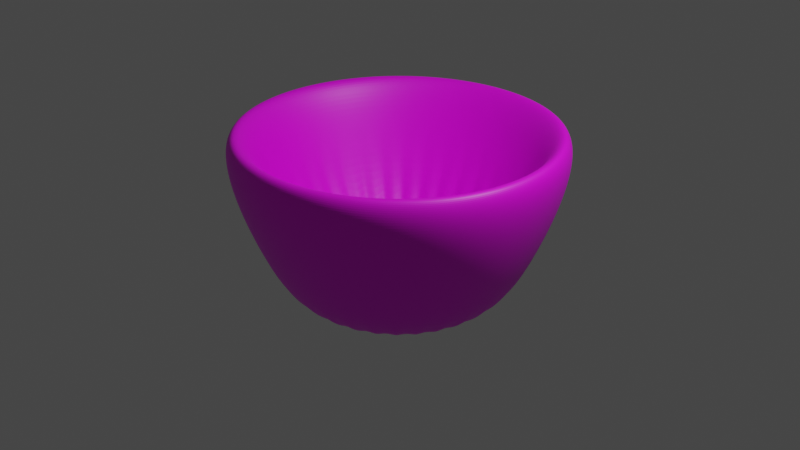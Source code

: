 # Source: BlenderTutorial.blend  (saved by Blender 3.6.13; exported with 4.5.12 LTS)
import bpy
from mathutils import Matrix  # noqa: F401  (used for matrix-valued properties, if any)

bpy.ops.wm.read_factory_settings(use_empty=True)
scene = bpy.context.scene
scene.name = 'Scene'

# ---- collections
col_collection = bpy.data.collections.new('Collection'); scene.collection.children.link(col_collection)

# ---- images (referenced by path relative to the original .blend; pixels are not part of the script)
import os
ASSET_DIR = os.environ.get("B2B_ASSET_DIR", "")  # directory of the original .blend (textures are referenced by path, not embedded)
HERE = os.path.dirname(os.path.abspath(__file__))  # packed textures are extracted next to this script under _unpacked/

def load_image(name, relpath, width, height, colorspace="sRGB"):
    """Load a texture the original file referenced (path relative to the .blend, or extracted next to this script)."""
    p = next((c for c in (os.path.join(HERE, relpath), os.path.join(ASSET_DIR, relpath)) if relpath and os.path.exists(c)), "")
    if p:
        img = bpy.data.images.load(p, check_existing=True)
        img.name = name
    else:  # same state as the original file: an image datablock whose file is absent (Cycles renders it pink)
        img = bpy.data.images.new(name, width, height)
        img.source = "FILE"
        img.filepath = "//" + (relpath or name)
    img.colorspace_settings.name = colorspace
    return img
img_texture_jpg = load_image('texture.jpg', 'texture.jpg', 1024, 1024, 'sRGB')

# ---- materials (node trees are filled in below, after node groups)
mat_material_001 = bpy.data.materials.new('Material.001')
mat_material_001.use_transparent_shadow = False

# ---- material node trees
mat_material_001.use_nodes = True; mat_material_001.node_tree.nodes.clear()
_N = mat_material_001.node_tree.nodes; _L = mat_material_001.node_tree.links
n0 = _N.new('ShaderNodeOutputMaterial'); n0.name = 'Material Output'; n0.location = (300, 300)
n1 = _N.new('ShaderNodeBsdfPrincipled'); n1.name = 'Principled BSDF'; n1.location = (10, 300)
n1.distribution = 'GGX'
n1.subsurface_method = 'RANDOM_WALK_SKIN'
n1.inputs[3].default_value = 1.45
n1.inputs[27].default_value = (0.0, 0.0, 0.0, 1.0)
n1.inputs[28].default_value = 1.0
n2 = _N.new('ShaderNodeTexImage'); n2.name = 'Image Texture'; n2.location = (-330, 219)
n2.image = img_texture_jpg
_L.new(n1.outputs[0], n0.inputs[0])
_L.new(n2.outputs[0], n1.inputs[0])
n0.is_active_output = True

# ---- world
world_world = bpy.data.worlds.new('World'); scene.world = world_world
world_world.use_nodes = True; world_world.node_tree.nodes.clear()
_N = world_world.node_tree.nodes; _L = world_world.node_tree.links
n0 = _N.new('ShaderNodeOutputWorld'); n0.name = 'World Output'; n0.location = (300, 300)
n1 = _N.new('ShaderNodeBackground'); n1.name = 'Background'; n1.location = (10, 300)
n1.inputs[0].default_value = (0.05088, 0.05088, 0.05088, 1.0)
_L.new(n1.outputs[0], n0.inputs[0])
n0.is_active_output = True
world_world.color = (0.05088, 0.05088, 0.05088)
world_world.use_sun_shadow = False
world_world.sun_shadow_jitter_overblur = 0.0

# ---- cameras
cam_camera = bpy.data.cameras.new('Camera')
cam_camera.clip_end = 100.0
cam_camera.ortho_scale = 7.314

# ---- lights
light_light = bpy.data.lights.new('Light', 'POINT')
light_light.transmission_factor = 0.0
light_light.energy = 1000.0
light_light.shadow_soft_size = 0.1
light_light.shadow_maximum_resolution = 0.006
light_light.use_absolute_resolution = True

# ---- meshes
me_cylinder = bpy.data.meshes.new('Cylinder')
me_cylinder.from_pydata([(0.0, 1.0, -1.0), (-1.064e-08, 1.452, 1.0), (0.1951, 0.9808, -1.0), (0.2832, 1.424, 1.0), (0.3827, 0.9239, -1.0), (0.5555, 1.341, 1.0), (0.5556, 0.8315, -1.0), (0.8065, 1.207, 1.0), (0.7071, 0.7071, -1.0), (1.027, 1.027, 1.0), (0.8315, 0.5556, -1.0), (1.207, 0.8065, 1.0), (0.9239, 0.3827, -1.0), (1.341, 0.5555, 1.0), (0.9808, 0.1951, -1.0), (1.424, 0.2832, 1.0), (1.0, 0.0, -1.0), (1.452, -1.264e-08, 1.0), (0.9808, -0.1951, -1.0), (1.424, -0.2832, 1.0), (0.9239, -0.3827, -1.0), (1.341, -0.5555, 1.0), (0.8315, -0.5556, -1.0), (1.207, -0.8065, 1.0), (0.7071, -0.7071, -1.0), (1.027, -1.027, 1.0), (0.5556, -0.8315, -1.0), (0.8065, -1.207, 1.0), (0.3827, -0.9239, -1.0), (0.5555, -1.341, 1.0), (0.1951, -0.9808, -1.0), (0.2832, -1.424, 1.0), (0.0, -1.0, -1.0), (-1.064e-08, -1.452, 1.0), (-0.1951, -0.9808, -1.0), (-0.2832, -1.424, 1.0), (-0.3827, -0.9239, -1.0), (-0.5555, -1.341, 1.0), (-0.5556, -0.8315, -1.0), (-0.8065, -1.207, 1.0), (-0.7071, -0.7071, -1.0), (-1.027, -1.027, 1.0), (-0.8315, -0.5556, -1.0), (-1.207, -0.8065, 1.0), (-0.9239, -0.3827, -1.0), (-1.341, -0.5555, 1.0), (-0.9808, -0.1951, -1.0), (-1.424, -0.2832, 1.0), (-1.0, 0.0, -1.0), (-1.452, -1.264e-08, 1.0), (-0.9808, 0.1951, -1.0), (-1.424, 0.2832, 1.0), (-0.9239, 0.3827, -1.0), (-1.341, 0.5555, 1.0), (-0.8315, 0.5556, -1.0), (-1.207, 0.8065, 1.0), (-0.7071, 0.7071, -1.0), (-1.027, 1.027, 1.0), (-0.5556, 0.8315, -1.0), (-0.8065, 1.207, 1.0), (-0.3827, 0.9239, -1.0), (-0.5555, 1.341, 1.0), (-0.1951, 0.9808, -1.0), (-0.2832, 1.424, 1.0), (0.3347, 1.683, 1.0), (-8.665e-09, 1.716, 1.0), (0.6566, 1.585, 1.0), (0.9532, 1.427, 1.0), (1.213, 1.213, 1.0), (1.427, 0.9532, 1.0), (1.585, 0.6566, 1.0), (1.683, 0.3347, 1.0), (1.716, -1.066e-08, 1.0), (1.683, -0.3347, 1.0), (1.585, -0.6566, 1.0), (1.427, -0.9532, 1.0), (1.213, -1.213, 1.0), (0.9532, -1.427, 1.0), (0.6566, -1.585, 1.0), (0.3347, -1.683, 1.0), (-8.665e-09, -1.716, 1.0), (-0.3347, -1.683, 1.0), (-0.6566, -1.585, 1.0), (-0.9532, -1.427, 1.0), (-1.213, -1.213, 1.0), (-1.427, -0.9532, 1.0), (-1.585, -0.6566, 1.0), (-1.683, -0.3347, 1.0), (-1.716, -1.066e-08, 1.0), (-1.683, 0.3347, 1.0), (-1.585, 0.6566, 1.0), (-1.427, 0.9532, 1.0), (-1.213, 1.213, 1.0), (-0.9532, 1.427, 1.0), (-0.6566, 1.585, 1.0), (-0.3347, 1.683, 1.0), (-2.547e-08, 0.9164, -0.7775), (0.1788, 0.8987, -0.7775), (0.3507, 0.8466, -0.7775), (0.5091, 0.7619, -0.7775), (0.648, 0.648, -0.7775), (0.7619, 0.5091, -0.7775), (0.8466, 0.3507, -0.7775), (0.8987, 0.1788, -0.7775), (0.9164, -7.979e-09, -0.7775), (0.8987, -0.1788, -0.7775), (0.8466, -0.3507, -0.7775), (0.7619, -0.5091, -0.7775), (0.648, -0.648, -0.7775), (0.5091, -0.7619, -0.7775), (0.3507, -0.8466, -0.7775), (0.1788, -0.8987, -0.7775), (-2.547e-08, -0.9164, -0.7775), (-0.1788, -0.8987, -0.7775), (-0.3507, -0.8466, -0.7775), (-0.5091, -0.7619, -0.7775), (-0.648, -0.648, -0.7775), (-0.7619, -0.5091, -0.7775), (-0.8466, -0.3507, -0.7775), (-0.8987, -0.1788, -0.7775), (-0.9164, -7.979e-09, -0.7775), (-0.8987, 0.1788, -0.7775), (-0.8466, 0.3507, -0.7775), (-0.7619, 0.5091, -0.7775), (-0.648, 0.648, -0.7775), (-0.5091, 0.7619, -0.7775), (-0.3507, 0.8466, -0.7775), (-0.1788, 0.8987, -0.7775), (-3.227e-09, 1.435, -0.1891), (-6.409e-09, 1.698, 0.5454), (0.3312, 1.665, 0.5454), (0.2799, 1.407, -0.1891), (0.6496, 1.568, 0.5454), (0.5491, 1.326, -0.1891), (0.9431, 1.411, 0.5454), (0.7971, 1.193, -0.1891), (1.2, 1.2, 0.5454), (1.015, 1.015, -0.1891), (1.411, 0.9431, 0.5454), (1.193, 0.7971, -0.1891), (1.568, 0.6496, 0.5454), (1.326, 0.5491, -0.1891), (1.665, 0.3312, 0.5454), (1.407, 0.2799, -0.1891), (1.698, -8.69e-09, 0.5454), (1.435, -4.773e-09, -0.1891), (1.665, -0.3312, 0.5454), (1.407, -0.2799, -0.1891), (1.568, -0.6496, 0.5454), (1.326, -0.5491, -0.1891), (1.411, -0.9431, 0.5454), (1.193, -0.7971, -0.1891), (1.2, -1.2, 0.5454), (1.015, -1.015, -0.1891), (0.9431, -1.411, 0.5454), (0.7971, -1.193, -0.1891), (0.6496, -1.568, 0.5454), (0.5491, -1.326, -0.1891), (0.3312, -1.665, 0.5454), (0.2799, -1.407, -0.1891), (-6.409e-09, -1.698, 0.5454), (-3.227e-09, -1.435, -0.1891), (-0.3312, -1.665, 0.5454), (-0.2799, -1.407, -0.1891), (-0.6496, -1.568, 0.5454), (-0.5491, -1.326, -0.1891), (-0.9431, -1.411, 0.5454), (-0.7971, -1.193, -0.1891), (-1.2, -1.2, 0.5454), (-1.015, -1.015, -0.1891), (-1.411, -0.9431, 0.5454), (-1.193, -0.7971, -0.1891), (-1.568, -0.6496, 0.5454), (-1.326, -0.5491, -0.1891), (-1.665, -0.3312, 0.5454), (-1.407, -0.2799, -0.1891), (-1.698, -8.69e-09, 0.5454), (-1.435, -4.773e-09, -0.1891), (-1.665, 0.3312, 0.5454), (-1.407, 0.2799, -0.1891), (-1.568, 0.6496, 0.5454), (-1.326, 0.5491, -0.1891), (-1.411, 0.9431, 0.5454), (-1.193, 0.7971, -0.1891), (-1.2, 1.2, 0.5454), (-1.015, 1.015, -0.1891), (-0.9431, 1.411, 0.5454), (-0.7971, 1.193, -0.1891), (-0.6496, 1.568, 0.5454), (-0.5491, 1.326, -0.1891), (-0.3312, 1.665, 0.5454), (-0.2799, 1.407, -0.1891)], [], [(129, 65, 64, 130), (130, 64, 66, 132), (132, 66, 67, 134), (134, 67, 68, 136), (136, 68, 69, 138), (138, 69, 70, 140), (140, 70, 71, 142), (142, 71, 72, 144), (144, 72, 73, 146), (146, 73, 74, 148), (148, 74, 75, 150), (150, 75, 76, 152), (152, 76, 77, 154), (154, 77, 78, 156), (156, 78, 79, 158), (158, 79, 80, 160), (160, 80, 81, 162), (162, 81, 82, 164), (164, 82, 83, 166), (166, 83, 84, 168), (168, 84, 85, 170), (170, 85, 86, 172), (172, 86, 87, 174), (174, 87, 88, 176), (176, 88, 89, 178), (178, 89, 90, 180), (180, 90, 91, 182), (182, 91, 92, 184), (184, 92, 93, 186), (186, 93, 94, 188), (21, 19, 105, 106), (188, 94, 95, 190), (190, 95, 65, 129), (0, 2, 4, 6, 8, 10, 12, 14, 16, 18, 20, 22, 24, 26, 28, 30, 32, 34, 36, 38, 40, 42, 44, 46, 48, 50, 52, 54, 56, 58, 60, 62), (1, 3, 64, 65), (3, 5, 66, 64), (5, 7, 67, 66), (7, 9, 68, 67), (9, 11, 69, 68), (11, 13, 70, 69), (13, 15, 71, 70), (15, 17, 72, 71), (17, 19, 73, 72), (19, 21, 74, 73), (21, 23, 75, 74), (23, 25, 76, 75), (25, 27, 77, 76), (27, 29, 78, 77), (29, 31, 79, 78), (31, 33, 80, 79), (33, 35, 81, 80), (35, 37, 82, 81), (37, 39, 83, 82), (39, 41, 84, 83), (41, 43, 85, 84), (43, 45, 86, 85), (45, 47, 87, 86), (47, 49, 88, 87), (49, 51, 89, 88), (51, 53, 90, 89), (53, 55, 91, 90), (55, 57, 92, 91), (57, 59, 93, 92), (59, 61, 94, 93), (61, 63, 95, 94), (63, 1, 65, 95), (97, 96, 127, 126, 125, 124, 123, 122, 121, 120, 119, 118, 117, 116, 115, 114, 113, 112, 111, 110, 109, 108, 107, 106, 105, 104, 103, 102, 101, 100, 99, 98), (49, 47, 119, 120), (23, 21, 106, 107), (51, 49, 120, 121), (25, 23, 107, 108), (53, 51, 121, 122), (27, 25, 108, 109), (55, 53, 122, 123), (29, 27, 109, 110), (3, 1, 96, 97), (57, 55, 123, 124), (31, 29, 110, 111), (5, 3, 97, 98), (59, 57, 124, 125), (33, 31, 111, 112), (7, 5, 98, 99), (61, 59, 125, 126), (35, 33, 112, 113), (9, 7, 99, 100), (63, 61, 126, 127), (37, 35, 113, 114), (11, 9, 100, 101), (1, 63, 127, 96), (39, 37, 114, 115), (13, 11, 101, 102), (41, 39, 115, 116), (15, 13, 102, 103), (43, 41, 116, 117), (17, 15, 103, 104), (45, 43, 117, 118), (19, 17, 104, 105), (47, 45, 118, 119), (62, 191, 128, 0), (191, 190, 129, 128), (60, 189, 191, 62), (189, 188, 190, 191), (58, 187, 189, 60), (187, 186, 188, 189), (56, 185, 187, 58), (185, 184, 186, 187), (54, 183, 185, 56), (183, 182, 184, 185), (52, 181, 183, 54), (181, 180, 182, 183), (50, 179, 181, 52), (179, 178, 180, 181), (48, 177, 179, 50), (177, 176, 178, 179), (46, 175, 177, 48), (175, 174, 176, 177), (44, 173, 175, 46), (173, 172, 174, 175), (42, 171, 173, 44), (171, 170, 172, 173), (40, 169, 171, 42), (169, 168, 170, 171), (38, 167, 169, 40), (167, 166, 168, 169), (36, 165, 167, 38), (165, 164, 166, 167), (34, 163, 165, 36), (163, 162, 164, 165), (32, 161, 163, 34), (161, 160, 162, 163), (30, 159, 161, 32), (159, 158, 160, 161), (28, 157, 159, 30), (157, 156, 158, 159), (26, 155, 157, 28), (155, 154, 156, 157), (24, 153, 155, 26), (153, 152, 154, 155), (22, 151, 153, 24), (151, 150, 152, 153), (20, 149, 151, 22), (149, 148, 150, 151), (18, 147, 149, 20), (147, 146, 148, 149), (16, 145, 147, 18), (145, 144, 146, 147), (14, 143, 145, 16), (143, 142, 144, 145), (12, 141, 143, 14), (141, 140, 142, 143), (10, 139, 141, 12), (139, 138, 140, 141), (8, 137, 139, 10), (137, 136, 138, 139), (6, 135, 137, 8), (135, 134, 136, 137), (4, 133, 135, 6), (133, 132, 134, 135), (2, 131, 133, 4), (131, 130, 132, 133), (0, 128, 131, 2), (128, 129, 130, 131)])
_uv = me_cylinder.uv_layers.new(name='UVMap')
_uv.uv.foreach_set('vector', [0.4334, 0.2457, 0.4016, 0.2472, 0.4013, 0.1174, 0.4331, 0.1173, 0.4331, 0.1173, 0.4013, 0.1174, 0.4016, -0.01491, 0.4334, -0.01359, 0.4334, -0.01359, 0.4016, -0.01491, 0.4024, -0.1447, 0.4341, -0.142, 0.4341, -0.142, 0.4024, -0.1447, 0.4036, -0.2669, 0.4354, -0.2629, 0.4354, -0.2629, 0.4036, -0.2669, 0.4053, -0.3769, 0.437, -0.3717, 0.29, 0.5682, 0.2582, 0.5731, 0.2566, 0.4795, 0.2883, 0.4756, 0.2883, 0.4756, 0.2566, 0.4795, 0.2553, 0.3694, 0.2871, 0.3667, 0.2871, 0.3667, 0.2553, 0.3694, 0.2545, 0.2472, 0.2863, 0.2457, 0.2863, 0.2457, 0.2545, 0.2472, 0.2543, 0.1174, 0.2861, 0.1173, 0.2861, 0.1173, 0.2543, 0.1174, 0.2545, -0.01491, 0.2863, -0.01359, 0.2863, -0.01359, 0.2545, -0.01491, 0.2553, -0.1447, 0.2871, -0.142, 0.2871, -0.142, 0.2553, -0.1447, 0.2566, -0.2669, 0.2883, -0.2629, 0.2883, -0.2629, 0.2566, -0.2669, 0.2582, -0.3769, 0.29, -0.3717, 0.5841, 0.5682, 0.5523, 0.5731, 0.5507, 0.4795, 0.5824, 0.4756, 0.5824, 0.4756, 0.5507, 0.4795, 0.5494, 0.3694, 0.5812, 0.3667, 0.5812, 0.3667, 0.5494, 0.3694, 0.5486, 0.2472, 0.5804, 0.2457, 0.5804, 0.2457, 0.5486, 0.2472, 0.5484, 0.1174, 0.5802, 0.1173, 0.5802, 0.1173, 0.5484, 0.1174, 0.5486, -0.01491, 0.5804, -0.01359, 0.5804, -0.01359, 0.5486, -0.01491, 0.5494, -0.1447, 0.5812, -0.142, 0.5812, -0.142, 0.5494, -0.1447, 0.5507, -0.2669, 0.5824, -0.2629, 0.5824, -0.2629, 0.5507, -0.2669, 0.5523, -0.3769, 0.5841, -0.3717, 0.7311, 0.5682, 0.6994, 0.5731, 0.6977, 0.4795, 0.7295, 0.4756, 0.7295, 0.4756, 0.6977, 0.4795, 0.6965, 0.3694, 0.7282, 0.3667, 0.7282, 0.3667, 0.6965, 0.3694, 0.6957, 0.2472, 0.7275, 0.2457, 0.7275, 0.2457, 0.6957, 0.2472, 0.6954, 0.1174, 0.7272, 0.1173, 0.7272, 0.1173, 0.6954, 0.1174, 0.6957, -0.01491, 0.7275, -0.01359, 0.7275, -0.01359, 0.6957, -0.01491, 0.6965, -0.1447, 0.7282, -0.142, 0.7282, -0.142, 0.6965, -0.1447, 0.6977, -0.2669, 0.7295, -0.2629, 0.7295, -0.2629, 0.6977, -0.2669, 0.6994, -0.3769, 0.7311, -0.3717, 0.437, 0.5682, 0.4053, 0.5731, 0.4036, 0.4795, 0.4354, 0.4756, 0.8456, 0.9245, 0.8458, 0.8125, 0.9653, 0.8355, 0.9652, 0.9061, 0.4354, 0.4756, 0.4036, 0.4795, 0.4024, 0.3694, 0.4341, 0.3667, 0.4341, 0.3667, 0.4024, 0.3694, 0.4016, 0.2472, 0.4334, 0.2457, 0.6397, 0.9781, 0.6371, 1.055, 0.6318, 1.127, 0.6241, 1.194, 0.6144, 1.252, 0.603, 1.299, 0.5902, 1.333, 0.5767, 1.354, 0.563, 1.359, 0.5494, 1.349, 0.5367, 1.324, 0.5253, 1.286, 0.5155, 1.235, 0.5079, 1.174, 0.5026, 1.105, 0.4999, 1.03, 0.4999, 0.9536, 0.5026, 0.8772, 0.5079, 0.8042, 0.5155, 0.7375, 0.5253, 0.6795, 0.5367, 0.6325, 0.5494, 0.5983, 0.563, 0.5782, 0.5767, 0.5731, 0.5902, 0.583, 0.603, 0.6077, 0.6144, 0.6461, 0.6241, 0.6968, 0.6318, 0.7578, 0.6371, 0.8269, 0.6397, 0.9012, 0.2358, 0.3148, 0.2358, 0.2032, 0.2543, 0.1862, 0.2543, 0.318, 0.2358, 0.2032, 0.2319, 0.09524, 0.2497, 0.05855, 0.2543, 0.1862, 0.2319, 0.09524, 0.2243, -0.004984, 0.2406, -0.0599, 0.2497, 0.05855, 0.2243, -0.004984, 0.2132, -0.09361, 0.2275, -0.1646, 0.2406, -0.0599, 0.2132, -0.09361, 0.199, -0.1672, 0.2108, -0.2516, 0.2275, -0.1646, 0.199, -0.1672, 0.1824, -0.223, 0.1912, -0.3175, 0.2108, -0.2516, 0.1824, -0.223, 0.164, -0.2588, 0.1693, -0.3598, 0.1912, -0.3175, 0.164, -0.2588, 0.1443, -0.2732, 0.1462, -0.3769, 0.1693, -0.3598, 0.1443, -0.2732, 0.1244, -0.2657, 0.1225, -0.368, 0.1462, -0.3769, 0.1244, -0.2657, 0.1047, -0.2366, 0.09936, -0.3336, 0.1225, -0.368, 0.1047, -0.2366, 0.08628, -0.187, 0.07754, -0.275, 0.09936, -0.3336, 0.08628, -0.187, 0.06965, -0.1187, 0.05789, -0.1943, 0.07754, -0.275, 0.06965, -0.1187, 0.05552, -0.03454, 0.04119, -0.09482, 0.05789, -0.1943, 0.05552, -0.03454, 0.04441, 0.06241, 0.02806, 0.01975, 0.04119, -0.09482, 0.04441, 0.06241, 0.03676, 0.1684, 0.01902, 0.145, 0.02806, 0.01975, 0.03676, 0.1684, 0.03286, 0.2793, 0.01441, 0.276, 0.01902, 0.145, 0.03286, 0.2793, 0.03286, 0.3909, 0.01441, 0.4079, 0.01441, 0.276, 0.03286, 0.3909, 0.03676, 0.4988, 0.01902, 0.5355, 0.01441, 0.4079, 0.03676, 0.4988, 0.04441, 0.5991, 0.02806, 0.654, 0.01902, 0.5355, 0.04441, 0.5991, 0.05552, 0.6877, 0.04119, 0.7587, 0.02806, 0.654, 0.05552, 0.6877, 0.06965, 0.7613, 0.05789, 0.8457, 0.04119, 0.7587, 0.06965, 0.7613, 0.08628, 0.8171, 0.07754, 0.9116, 0.05789, 0.8457, 0.08628, 0.8171, 0.1047, 0.8529, 0.09936, 0.9539, 0.07754, 0.9116, 0.1047, 0.8529, 0.1244, 0.8673, 0.1225, 0.971, 0.09936, 0.9539, 0.1244, 0.8673, 0.1443, 0.8598, 0.1462, 0.9621, 0.1225, 0.971, 0.1443, 0.8598, 0.164, 0.8307, 0.1693, 0.9277, 0.1462, 0.9621, 0.164, 0.8307, 0.1824, 0.781, 0.1912, 0.869, 0.1693, 0.9277, 0.1824, 0.781, 0.199, 0.7128, 0.2108, 0.7884, 0.1912, 0.869, 0.199, 0.7128, 0.2132, 0.6286, 0.2275, 0.6889, 0.2108, 0.7884, 0.2132, 0.6286, 0.2243, 0.5317, 0.2406, 0.5743, 0.2275, 0.6889, 0.2243, 0.5317, 0.2319, 0.4257, 0.2497, 0.4491, 0.2406, 0.5743, 0.2319, 0.4257, 0.2358, 0.3148, 0.2543, 0.318, 0.2497, 0.4491, 0.7679, 0.8738, 0.7679, 0.9442, 0.7654, 1.014, 0.7606, 1.081, 0.7536, 1.142, 0.7446, 1.195, 0.7342, 1.239, 0.7225, 1.27, 0.7101, 1.288, 0.6975, 1.293, 0.6851, 1.284, 0.6735, 1.261, 0.663, 1.226, 0.654, 1.18, 0.647, 1.124, 0.6422, 1.06, 0.6397, 0.9922, 0.6397, 0.9218, 0.6422, 0.8518, 0.647, 0.7849, 0.654, 0.7237, 0.663, 0.6706, 0.6735, 0.6275, 0.6851, 0.5962, 0.6975, 0.5778, 0.7101, 0.5731, 0.7225, 0.5822, 0.7342, 0.6048, 0.7446, 0.64, 0.7536, 0.6864, 0.7606, 0.7424, 0.7654, 0.8056, 0.8456, -0.1011, 0.845, -0.2046, 0.9648, -0.1029, 0.9652, -0.03764, 0.845, 1.034, 0.8456, 0.9245, 0.9652, 0.9061, 0.9648, 0.9754, 0.8458, 0.008703, 0.8456, -0.1011, 0.9652, -0.03764, 0.9653, 0.03167, 0.8439, 1.138, 0.845, 1.034, 0.9648, 0.9754, 0.9641, 1.041, 0.8456, 0.1207, 0.8458, 0.008703, 0.9653, 0.03167, 0.9652, 0.1023, 0.8425, 1.231, 0.8439, 1.138, 0.9641, 1.041, 0.9632, 1.099, 0.845, 0.2305, 0.8456, 0.1207, 0.9652, 0.1023, 0.9648, 0.1716, 0.2557, 0.6523, 0.2543, 0.5731, 0.375, 0.7382, 0.3759, 0.7882, 0.3804, 0.9586, 0.3802, 0.8488, 0.4998, 0.9123, 0.4999, 0.9816, 0.8439, 0.3339, 0.845, 0.2305, 0.9648, 0.1716, 0.9641, 0.2369, 0.2568, 0.7454, 0.2557, 0.6523, 0.3759, 0.7882, 0.3766, 0.847, 0.3802, 1.071, 0.3804, 0.9586, 0.4999, 0.9816, 0.4998, 1.052, 0.8425, 0.4269, 0.8439, 0.3339, 0.9641, 0.2369, 0.9632, 0.2957, 0.2574, 0.8488, 0.2568, 0.7454, 0.3766, 0.847, 0.377, 0.9123, 0.3796, 1.18, 0.3802, 1.071, 0.4998, 1.052, 0.4994, 1.122, 0.3785, 0.6523, 0.3771, 0.5731, 0.4978, 0.7382, 0.4987, 0.7882, 0.2576, 0.9586, 0.2574, 0.8488, 0.377, 0.9123, 0.3771, 0.9816, 0.3785, 1.284, 0.3796, 1.18, 0.4994, 1.122, 0.4987, 1.187, 0.3796, 0.7454, 0.3785, 0.6523, 0.4987, 0.7882, 0.4994, 0.847, 0.2574, 1.071, 0.2576, 0.9586, 0.3771, 0.9816, 0.377, 1.052, 0.3771, 1.377, 0.3785, 1.284, 0.4987, 1.187, 0.4978, 1.246, 0.3802, 0.8488, 0.3796, 0.7454, 0.4994, 0.847, 0.4998, 0.9123, 0.2568, 1.18, 0.2574, 1.071, 0.377, 1.052, 0.3766, 1.122, 0.8439, 0.5061, 0.8425, 0.4269, 0.9632, 0.5921, 0.9641, 0.6421, 0.2557, 1.284, 0.2568, 1.18, 0.3766, 1.122, 0.3759, 1.187, 0.845, 0.5992, 0.8439, 0.5061, 0.9641, 0.6421, 0.9648, 0.7009, 0.2543, 1.377, 0.2557, 1.284, 0.3759, 1.187, 0.375, 1.246, 0.8456, 0.7027, 0.845, 0.5992, 0.9648, 0.7009, 0.9652, 0.7662, 0.8439, -0.2977, 0.8425, -0.3769, 0.9632, -0.2117, 0.9641, -0.1617, 0.8458, 0.8125, 0.8456, 0.7027, 0.9652, 0.7662, 0.9653, 0.8355, 0.845, -0.2046, 0.8439, -0.2977, 0.9641, -0.1617, 0.9648, -0.1029, 0.5467, 0.2395, 0.4871, 0.319, 0.4865, 0.2168, 0.5463, 0.1683, 0.4871, 0.319, 0.4341, 0.3667, 0.4334, 0.2457, 0.4865, 0.2168, 0.5474, 0.3037, 0.4882, 0.411, 0.4871, 0.319, 0.5467, 0.2395, 0.4882, 0.411, 0.4354, 0.4756, 0.4341, 0.3667, 0.4871, 0.319, 0.5484, 0.3582, 0.4896, 0.4893, 0.4882, 0.411, 0.5474, 0.3037, 0.4896, 0.4893, 0.437, 0.5682, 0.4354, 0.4756, 0.4882, 0.411, 0.8415, -0.1314, 0.7823, -0.2131, 0.7837, -0.3051, 0.8425, -0.1955, 0.7823, -0.2131, 0.7295, -0.2629, 0.7311, -0.3717, 0.7837, -0.3051, 0.8408, -0.06012, 0.7812, -0.1109, 0.7823, -0.2131, 0.8415, -0.1314, 0.7812, -0.1109, 0.7282, -0.142, 0.7295, -0.2629, 0.7823, -0.2131, 0.8403, 0.01551, 0.7806, -0.002422, 0.7812, -0.1109, 0.8408, -0.06012, 0.7806, -0.002422, 0.7275, -0.01359, 0.7282, -0.142, 0.7812, -0.1109, 0.8402, 0.09262, 0.7804, 0.1082, 0.7806, -0.002422, 0.8403, 0.01551, 0.7804, 0.1082, 0.7272, 0.1173, 0.7275, -0.01359, 0.7806, -0.002422, 0.8403, 0.1683, 0.7806, 0.2168, 0.7804, 0.1082, 0.8402, 0.09262, 0.7806, 0.2168, 0.7275, 0.2457, 0.7272, 0.1173, 0.7804, 0.1082, 0.8408, 0.2395, 0.7812, 0.319, 0.7806, 0.2168, 0.8403, 0.1683, 0.7812, 0.319, 0.7282, 0.3667, 0.7275, 0.2457, 0.7806, 0.2168, 0.8415, 0.3037, 0.7823, 0.411, 0.7812, 0.319, 0.8408, 0.2395, 0.7823, 0.411, 0.7295, 0.4756, 0.7282, 0.3667, 0.7812, 0.319, 0.8425, 0.3582, 0.7837, 0.4893, 0.7823, 0.411, 0.8415, 0.3037, 0.7837, 0.4893, 0.7311, 0.5682, 0.7295, 0.4756, 0.7823, 0.411, 0.6945, -0.1314, 0.6352, -0.2131, 0.6366, -0.3051, 0.6954, -0.1955, 0.6352, -0.2131, 0.5824, -0.2629, 0.5841, -0.3717, 0.6366, -0.3051, 0.6937, -0.06012, 0.6342, -0.1109, 0.6352, -0.2131, 0.6945, -0.1314, 0.6342, -0.1109, 0.5812, -0.142, 0.5824, -0.2629, 0.6352, -0.2131, 0.6933, 0.01551, 0.6335, -0.002422, 0.6342, -0.1109, 0.6937, -0.06012, 0.6335, -0.002422, 0.5804, -0.01359, 0.5812, -0.142, 0.6342, -0.1109, 0.6931, 0.09262, 0.6333, 0.1082, 0.6335, -0.002422, 0.6933, 0.01551, 0.6333, 0.1082, 0.5802, 0.1173, 0.5804, -0.01359, 0.6335, -0.002422, 0.6933, 0.1683, 0.6335, 0.2168, 0.6333, 0.1082, 0.6931, 0.09262, 0.6335, 0.2168, 0.5804, 0.2457, 0.5802, 0.1173, 0.6333, 0.1082, 0.6937, 0.2395, 0.6342, 0.319, 0.6335, 0.2168, 0.6933, 0.1683, 0.6342, 0.319, 0.5812, 0.3667, 0.5804, 0.2457, 0.6335, 0.2168, 0.6945, 0.3037, 0.6352, 0.411, 0.6342, 0.319, 0.6937, 0.2395, 0.6352, 0.411, 0.5824, 0.4756, 0.5812, 0.3667, 0.6342, 0.319, 0.6954, 0.3582, 0.6366, 0.4893, 0.6352, 0.411, 0.6945, 0.3037, 0.6366, 0.4893, 0.5841, 0.5682, 0.5824, 0.4756, 0.6352, 0.411, 0.4004, -0.1314, 0.3411, -0.2131, 0.3425, -0.3051, 0.4013, -0.1955, 0.3411, -0.2131, 0.2883, -0.2629, 0.29, -0.3717, 0.3425, -0.3051, 0.3996, -0.06012, 0.3401, -0.1109, 0.3411, -0.2131, 0.4004, -0.1314, 0.3401, -0.1109, 0.2871, -0.142, 0.2883, -0.2629, 0.3411, -0.2131, 0.3992, 0.01551, 0.3394, -0.002422, 0.3401, -0.1109, 0.3996, -0.06012, 0.3394, -0.002422, 0.2863, -0.01359, 0.2871, -0.142, 0.3401, -0.1109, 0.3991, 0.09262, 0.3392, 0.1082, 0.3394, -0.002422, 0.3992, 0.01551, 0.3392, 0.1082, 0.2861, 0.1173, 0.2863, -0.01359, 0.3394, -0.002422, 0.3992, 0.1683, 0.3394, 0.2168, 0.3392, 0.1082, 0.3991, 0.09262, 0.3394, 0.2168, 0.2863, 0.2457, 0.2861, 0.1173, 0.3392, 0.1082, 0.3996, 0.2395, 0.3401, 0.319, 0.3394, 0.2168, 0.3992, 0.1683, 0.3401, 0.319, 0.2871, 0.3667, 0.2863, 0.2457, 0.3394, 0.2168, 0.4004, 0.3037, 0.3411, 0.411, 0.3401, 0.319, 0.3996, 0.2395, 0.3411, 0.411, 0.2883, 0.4756, 0.2871, 0.3667, 0.3401, 0.319, 0.4013, 0.3582, 0.3425, 0.4893, 0.3411, 0.411, 0.4004, 0.3037, 0.3425, 0.4893, 0.29, 0.5682, 0.2883, 0.4756, 0.3411, 0.411, 0.5474, -0.1314, 0.4882, -0.2131, 0.4896, -0.3051, 0.5484, -0.1955, 0.4882, -0.2131, 0.4354, -0.2629, 0.437, -0.3717, 0.4896, -0.3051, 0.5467, -0.06012, 0.4871, -0.1109, 0.4882, -0.2131, 0.5474, -0.1314, 0.4871, -0.1109, 0.4341, -0.142, 0.4354, -0.2629, 0.4882, -0.2131, 0.5463, 0.01551, 0.4865, -0.002422, 0.4871, -0.1109, 0.5467, -0.06012, 0.4865, -0.002422, 0.4334, -0.01359, 0.4341, -0.142, 0.4871, -0.1109, 0.5461, 0.09262, 0.4863, 0.1082, 0.4865, -0.002422, 0.5463, 0.01551, 0.4863, 0.1082, 0.4331, 0.1173, 0.4334, -0.01359, 0.4865, -0.002422, 0.5463, 0.1683, 0.4865, 0.2168, 0.4863, 0.1082, 0.5461, 0.09262, 0.4865, 0.2168, 0.4334, 0.2457, 0.4331, 0.1173, 0.4863, 0.1082])
me_cylinder.materials.append(mat_material_001)
me_cylinder.update()

# ---- objects
ob_light = bpy.data.objects.new('Light', light_light)
ob_camera = bpy.data.objects.new('Camera', cam_camera)
ob_cylinder = bpy.data.objects.new('Cylinder', me_cylinder)

# ---- transforms, parenting, visibility, modifiers, constraints
ob_light.location = (4.076, 1.005, 5.904)
ob_light.rotation_euler = (0.6503, 0.05522, 1.866)
ob_light.lock_rotations_4d = False
ob_light.empty_display_type = 'ARROWS'
ob_light.color = (0.0, 0.0, 0.0, 0.0)
ob_light.lineart.crease_threshold = 0.0
ob_camera.location = (7.359, -6.926, 4.958)
ob_camera.rotation_euler = (1.109, 0.0, 0.8149)
ob_camera.lock_rotations_4d = False
ob_camera.empty_display_type = 'ARROWS'
ob_camera.color = (0.0, 0.0, 0.0, 0.0)
ob_camera.display_type = 'WIRE'
ob_camera.lineart.crease_threshold = 0.0
ob_cylinder.location = (0.0, 0.0, 0.0)
_m = ob_cylinder.modifiers.new('Subdivision', 'SUBSURF')
_m.levels = 4
_m.render_levels = 4

# ---- collection membership
col_collection.objects.link(ob_light)
col_collection.objects.link(ob_camera)
col_collection.objects.link(ob_cylinder)

# ---- scene / render settings (as saved in the file)
scene.camera = ob_camera
scene.frame_start = 1; scene.frame_end = 250; scene.frame_set(1)
scene.render.engine = 'BLENDER_EEVEE_NEXT'
scene.cycles.sampling_pattern = 'TABULATED_SOBOL'
scene.view_settings.view_transform = 'Filmic'
bpy.context.view_layer.update()
